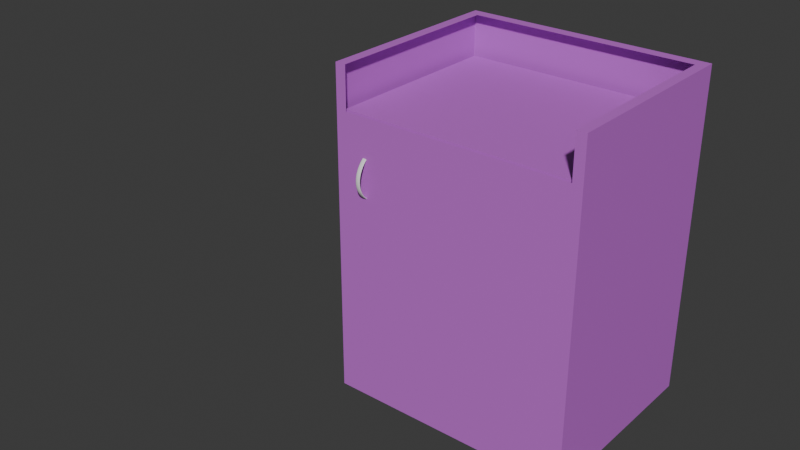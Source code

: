 # Source: podium.blend  (saved by Blender 4.0.36; exported with 4.5.12 LTS)
import bpy
from mathutils import Matrix  # noqa: F401  (used for matrix-valued properties, if any)

bpy.ops.wm.read_factory_settings(use_empty=True)
scene = bpy.context.scene
scene.name = 'Scene'

# ---- collections
col_collection = bpy.data.collections.new('Collection'); scene.collection.children.link(col_collection)

# ---- materials (node trees are filled in below, after node groups)
mat_material = bpy.data.materials.new('Material')

# ---- material node trees
mat_material.use_nodes = True; mat_material.node_tree.nodes.clear()
_N = mat_material.node_tree.nodes; _L = mat_material.node_tree.links
n0 = _N.new('ShaderNodeBsdfPrincipled'); n0.name = 'Principled BSDF'; n0.location = (10, 300)
n0.inputs[0].default_value = (0.5717, 0.1431, 0.686, 1.0)
n0.inputs[3].default_value = 1.45
n1 = _N.new('ShaderNodeOutputMaterial'); n1.name = 'Material Output'; n1.location = (300, 300)
_L.new(n0.outputs[0], n1.inputs[0])
n1.is_active_output = True

# ---- world
world_world = bpy.data.worlds.new('World'); scene.world = world_world
world_world.use_nodes = True; world_world.node_tree.nodes.clear()
_N = world_world.node_tree.nodes; _L = world_world.node_tree.links
n0 = _N.new('ShaderNodeOutputWorld'); n0.name = 'World Output'; n0.location = (300, 300)
n1 = _N.new('ShaderNodeBackground'); n1.name = 'Background'; n1.location = (10, 300)
n1.inputs[0].default_value = (0.05088, 0.05088, 0.05088, 1.0)
_L.new(n1.outputs[0], n0.inputs[0])
n0.is_active_output = True
world_world.color = (0.05088, 0.05088, 0.05088)
world_world.use_sun_shadow = False
world_world.sun_shadow_jitter_overblur = 0.0

# ---- meshes
me_cube_001 = bpy.data.meshes.new('Cube.001')
me_cube_001.from_pydata([(-1.0, -0.8021, -1.0), (-1.0, -0.8021, 1.0), (-1.0, 0.8021, -1.0), (-1.0, 0.8021, 1.0), (1.0, -0.8021, -1.0), (1.0, -0.8021, 1.0), (1.0, 0.8021, -1.0), (1.0, 0.8021, 1.0), (-0.912, 0.8021, -1.0), (-0.912, 0.8021, 1.0), (-0.912, -0.8021, -1.0), (-0.912, -0.8021, 1.0), (0.9203, 0.8021, 1.0), (0.9203, -0.8021, -1.0), (0.9203, 0.8021, -1.0), (0.9203, -0.8021, 1.0), (-1.0, 0.7068, -1.0), (-1.0, 0.7068, 1.0), (1.0, 0.7068, -1.0), (1.0, 0.7068, 1.0), (-0.912, 0.7068, 1.0), (-0.912, 0.7068, -1.0), (0.9203, 0.7068, 1.0), (0.9203, 0.7068, -1.0), (-1.0, -0.8021, 0.7421), (-1.0, 0.8021, 0.7421), (1.0, 0.8021, 0.7421), (1.0, -0.8021, 0.7421), (-0.912, -0.8021, 0.7421), (-0.912, 0.8021, 0.7421), (0.9203, -0.8021, 0.7421), (0.9203, 0.8021, 0.7421), (1.0, 0.7068, 0.7421), (-1.0, 0.7068, 0.7421), (-0.9426, -0.7749, 0.678), (-0.9426, -0.7749, 0.7449), (-0.9426, 0.7275, 0.678), (-0.9426, 0.7275, 0.7449), (0.9429, -0.7749, 0.678), (0.9429, -0.7749, 0.7449), (0.9429, 0.7275, 0.678), (0.9429, 0.7275, 0.7449)], [], [(33, 17, 3, 25), (31, 12, 7, 26), (32, 19, 5, 27), (28, 11, 1, 24), (23, 18, 4, 13), (20, 17, 1, 11), (36, 37, 41, 40), (16, 21, 10, 0), (34, 35, 37, 36), (25, 3, 9, 29), (27, 5, 15, 30), (19, 22, 15, 5), (21, 23, 13, 10), (29, 9, 12, 31), (8, 14, 23, 21), (7, 12, 22, 19), (2, 8, 21, 16), (12, 9, 20, 22), (9, 3, 17, 20), (14, 6, 18, 23), (26, 7, 19, 32), (24, 1, 17, 33), (0, 24, 33, 16), (6, 26, 32, 18), (8, 29, 31, 14), (4, 27, 30, 13), (2, 25, 29, 8), (13, 30, 28, 10), (10, 28, 24, 0), (18, 32, 27, 4), (14, 31, 26, 6), (16, 33, 25, 2), (40, 41, 39, 38), (38, 39, 35, 34), (36, 40, 38, 34), (41, 37, 35, 39)])
_uv = me_cube_001.uv_layers.new(name='UVMap')
_uv.uv.foreach_set('vector', [0.5928, 0.2351, 0.625, 0.2351, 0.625, 0.25, 0.5928, 0.25, 0.5928, 0.49, 0.625, 0.49, 0.625, 0.5, 0.5928, 0.5, 0.5928, 0.5149, 0.625, 0.5149, 0.625, 0.75, 0.5928, 0.75, 0.5928, 0.989, 0.625, 0.989, 0.625, 1.0, 0.5928, 1.0, 0.365, 0.5149, 0.375, 0.5149, 0.375, 0.75, 0.365, 0.75, 0.864, 0.5149, 0.875, 0.5149, 0.875, 0.75, 0.864, 0.75, 0.375, 0.0, 0.625, 0.0, 0.625, 0.25, 0.375, 0.25, 0.125, 0.5149, 0.136, 0.5149, 0.136, 0.75, 0.125, 0.75, 0.375, 0.25, 0.625, 0.25, 0.625, 0.5, 0.375, 0.5, 0.5928, 0.25, 0.625, 0.25, 0.625, 0.261, 0.5928, 0.261, 0.5928, 0.75, 0.625, 0.75, 0.625, 0.76, 0.5928, 0.76, 0.625, 0.5149, 0.635, 0.5149, 0.635, 0.75, 0.625, 0.75, 0.136, 0.5149, 0.365, 0.5149, 0.365, 0.75, 0.136, 0.75, 0.5928, 0.261, 0.625, 0.261, 0.625, 0.49, 0.5928, 0.49, 0.136, 0.5, 0.365, 0.5, 0.365, 0.5149, 0.136, 0.5149, 0.625, 0.5, 0.635, 0.5, 0.635, 0.5149, 0.625, 0.5149, 0.125, 0.5, 0.136, 0.5, 0.136, 0.5149, 0.125, 0.5149, 0.635, 0.5, 0.864, 0.5, 0.864, 0.5149, 0.635, 0.5149, 0.864, 0.5, 0.875, 0.5, 0.875, 0.5149, 0.864, 0.5149, 0.365, 0.5, 0.375, 0.5, 0.375, 0.5149, 0.365, 0.5149, 0.5928, 0.5, 0.625, 0.5, 0.625, 0.5149, 0.5928, 0.5149, 0.5928, 0.0, 0.625, 0.0, 0.625, 0.2351, 0.5928, 0.2351, 0.375, 0.0, 0.5928, 0.0, 0.5928, 0.2351, 0.375, 0.2351, 0.375, 0.5, 0.5928, 0.5, 0.5928, 0.5149, 0.375, 0.5149, 0.375, 0.261, 0.5928, 0.261, 0.5928, 0.49, 0.375, 0.49, 0.375, 0.75, 0.5928, 0.75, 0.5928, 0.76, 0.375, 0.76, 0.375, 0.25, 0.5928, 0.25, 0.5928, 0.261, 0.375, 0.261, 0.375, 0.76, 0.5928, 0.76, 0.5928, 0.989, 0.375, 0.989, 0.375, 0.989, 0.5928, 0.989, 0.5928, 1.0, 0.375, 1.0, 0.375, 0.5149, 0.5928, 0.5149, 0.5928, 0.75, 0.375, 0.75, 0.375, 0.49, 0.5928, 0.49, 0.5928, 0.5, 0.375, 0.5, 0.375, 0.2351, 0.5928, 0.2351, 0.5928, 0.25, 0.375, 0.25, 0.375, 0.5, 0.625, 0.5, 0.625, 0.75, 0.375, 0.75, 0.375, 0.75, 0.625, 0.75, 0.625, 1.0, 0.375, 1.0, 0.125, 0.5, 0.375, 0.5, 0.375, 0.75, 0.125, 0.75, 0.625, 0.5, 0.875, 0.5, 0.875, 0.75, 0.625, 0.75])
me_cube_001.materials.append(mat_material)
me_cube_001.update()

# ---- curves / text
cu_nurbscurve = bpy.data.curves.new('NurbsCurve', 'CURVE')
cu_nurbscurve.dimensions = '3D'
_sp = cu_nurbscurve.splines.new('NURBS'); _sp.points.add(3)
_sp.points.foreach_set('co', [-1.5, 0.0, 0.0, 1.0, -1.0, 1.0, 0.0, 1.0, 1.0, 1.0, 0.0, 1.0, 1.5, 0.0, 0.0, 1.0])
_sp.order_v = 0
cu_nurbscurve.materials.append(None)
cu_nurbscurve.use_path = True
cu_nurbscurve.offset = 0.01
cu_nurbscurve.bevel_depth = 0.01
cu_nurbscurve.fill_mode = 'FULL'

# ---- objects
ob_nurbscurve = bpy.data.objects.new('NurbsCurve', cu_nurbscurve)
ob_cube = bpy.data.objects.new('Cube', me_cube_001)

# ---- transforms, parenting, visibility, modifiers, constraints
ob_nurbscurve.location = (0.3557, 2.363, 0.778)
ob_nurbscurve.rotation_euler = (3.142, 1.571, 0.03491)
ob_nurbscurve.scale = (0.31, 0.9803, 2.67)
ob_cube.location = (1.496, 2.727, 0.0)
ob_cube.scale = (1.485, 1.495, 1.981)

# ---- collection membership
col_collection.objects.link(ob_nurbscurve)
col_collection.objects.link(ob_cube)

# ---- scene / render settings (as saved in the file)
scene.frame_start = 1; scene.frame_end = 250; scene.frame_set(81)
scene.render.engine = 'CYCLES'
scene.cycles.samples = 100
scene.cycles.sampling_pattern = 'TABULATED_SOBOL'
scene.cycles.bake_type = 'DIFFUSE'
bpy.context.view_layer.update()

# ---- added for rendering (the .blend has no active camera and no usable light): camera, sun
cam_auto = bpy.data.cameras.new('AutoCamera')
cam_auto.lens = 50.0
cam_auto.sensor_width = 36.0
cam_auto.clip_end = 1000.0
ob_auto_camera = bpy.data.objects.new('AutoCamera', cam_auto)
scene.collection.objects.link(ob_auto_camera)
ob_auto_camera.location = (7.4413, -6.36411, 5.65478)
ob_auto_camera.rotation_euler = (1.09748, -7.21219e-08, 0.694738)
scene.camera = ob_auto_camera
light_auto_sun = bpy.data.lights.new('AutoSun', 'SUN')
light_auto_sun.energy = 3.0
light_auto_sun.angle = 0.0523599
ob_auto_sun = bpy.data.objects.new('AutoSun', light_auto_sun)
scene.collection.objects.link(ob_auto_sun)
ob_auto_sun.rotation_euler = (0.872665, 0.174533, 0.523599)
bpy.context.view_layer.update()
